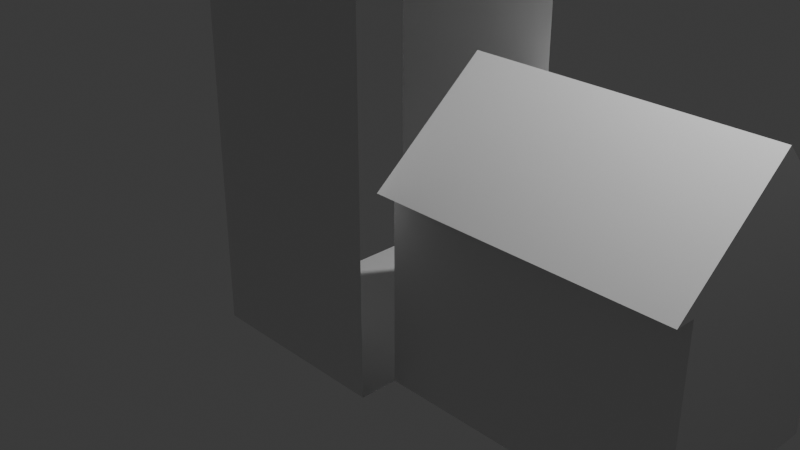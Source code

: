 # Source: dollhouse.blend  (saved by Blender 4.0.36; exported with 4.5.12 LTS)
import bpy
from mathutils import Matrix  # noqa: F401  (used for matrix-valued properties, if any)

bpy.ops.wm.read_factory_settings(use_empty=True)
scene = bpy.context.scene
scene.name = 'Scene'

# ---- collections
col_collection = bpy.data.collections.new('Collection'); scene.collection.children.link(col_collection)

# ---- materials (node trees are filled in below, after node groups)
mat_material = bpy.data.materials.new('Material')
mat_material.alpha_threshold = 0.0
mat_material.use_transparent_shadow = False
mat_material.roughness = 0.5
mat_material.line_color = (0.0, 0.0, 0.0, 1.0)

# ---- material node trees
mat_material.use_nodes = True; mat_material.node_tree.nodes.clear()
_N = mat_material.node_tree.nodes; _L = mat_material.node_tree.links
n0 = _N.new('ShaderNodeOutputMaterial'); n0.name = 'Material Output'; n0.location = (300, 300)
n1 = _N.new('ShaderNodeBsdfPrincipled'); n1.name = 'Principled BSDF'; n1.location = (10, 300)
n1.inputs[3].default_value = 1.45
_L.new(n1.outputs[0], n0.inputs[0])
n0.is_active_output = True

# ---- world
world_world = bpy.data.worlds.new('World'); scene.world = world_world
world_world.use_nodes = True; world_world.node_tree.nodes.clear()
_N = world_world.node_tree.nodes; _L = world_world.node_tree.links
n0 = _N.new('ShaderNodeOutputWorld'); n0.name = 'World Output'; n0.location = (300, 300)
n1 = _N.new('ShaderNodeBackground'); n1.name = 'Background'; n1.location = (10, 300)
n1.inputs[0].default_value = (0.05088, 0.05088, 0.05088, 1.0)
_L.new(n1.outputs[0], n0.inputs[0])
n0.is_active_output = True
world_world.color = (0.05088, 0.05088, 0.05088)
world_world.use_sun_shadow = False
world_world.sun_shadow_jitter_overblur = 0.0

# ---- cameras
cam_camera = bpy.data.cameras.new('Camera')
cam_camera.clip_end = 100.0
cam_camera.ortho_scale = 7.314

# ---- lights
light_light = bpy.data.lights.new('Light', 'POINT')
light_light.transmission_factor = 0.0
light_light.use_soft_falloff = False
light_light.energy = 1000.0
light_light.shadow_soft_size = 0.1
light_light.shadow_maximum_resolution = 0.006
light_light.use_absolute_resolution = True

# ---- meshes
me_cube = bpy.data.meshes.new('Cube')
me_cube.from_pydata([(1.0, 1.0, 3.0), (1.0, 1.0, -1.0), (1.0, -1.0, -1.0), (-1.0, 1.0, 3.0), (-1.0, 1.0, -1.0), (-1.0, -1.0, -1.0), (0.0, -1.576, 4.0), (1.2, -1.576, 3.0), (0.0, 1.0, 4.0), (1.2, 1.0, 3.0), (-1.2, 1.0, 3.0), (-1.2, -1.576, 3.0), (4.0, 1.0, -1.0), (4.0, -1.0, -1.0), (1.0, 1.0, 1.0), (1.0, -1.0, 1.0), (4.0, 1.0, 1.0), (4.0, -1.0, 1.0), (1.0, 0.0, 2.0), (4.0, -1.2, 1.0), (4.0, 0.0, 2.0), (1.0, -1.2, 1.0), (1.0, -1.4, 3.0), (1.0, -1.4, -1.0), (-1.0, -1.4, 3.0), (-1.0, -1.4, -1.0)], [], [(0, 3, 8), (5, 2, 23, 25), (4, 1, 2, 5), (4, 3, 0, 1), (8, 6, 11, 10), (7, 6, 8, 9), (8, 10, 3), (8, 0, 9), (20, 19, 17), (19, 20, 18, 21), (1, 2, 15, 14), (12, 1, 14, 16), (13, 12, 16, 17), (15, 21, 18), (14, 15, 18), (16, 14, 18, 20), (17, 16, 20), (19, 21, 15, 17), (2, 13, 17, 15), (13, 2, 1, 12), (23, 22, 24, 25)])
_uv = me_cube.uv_layers.new(name='UVMap')
_uv.uv.foreach_set('vector', [0.625, 0.5, 0.625, 0.25, 0.625, 0.5, 0.125, 0.75, 0.375, 0.75, 0.375, 0.75, 0.125, 0.75, 0.125, 0.5, 0.375, 0.5, 0.375, 0.75, 0.125, 0.75, 0.375, 0.25, 0.625, 0.25, 0.625, 0.5, 0.375, 0.5, 0.625, 0.5, 0.625, 0.75, 0.0, 0.0, 0.0, 0.0, 0.625, 0.75, 0.625, 0.75, 0.625, 0.5, 0.625, 0.5, 0.625, 0.5, 0.0, 0.0, 0.625, 0.25, 0.0, 0.0, 0.0, 0.0, 0.0, 0.0, 0.0, 0.0, 0.0, 0.0, 0.0, 0.0, 0.0, 0.0, 0.0, 0.0, 0.0, 0.0, 0.0, 0.0, 0.375, 0.5, 0.375, 0.75, 0.375, 0.75, 0.375, 0.5, 0.0, 0.0, 0.0, 0.0, 0.0, 0.0, 0.0, 0.0, 0.0, 0.0, 0.0, 0.0, 0.0, 0.0, 0.0, 0.0, 0.375, 0.75, 0.0, 0.0, 0.375, 0.5, 0.375, 0.5, 0.375, 0.75, 0.375, 0.5, 0.0, 0.0, 0.0, 0.0, 0.0, 0.0, 0.0, 0.0, 0.0, 0.0, 0.0, 0.0, 0.0, 0.0, 0.0, 0.0, 0.0, 0.0, 0.375, 0.75, 0.0, 0.0, 0.375, 0.75, 0.0, 0.0, 0.0, 0.0, 0.375, 0.75, 0.0, 0.0, 0.0, 0.0, 0.0, 0.0, 0.0, 0.0, 0.375, 0.75, 0.625, 0.75, 0.625, 1.0, 0.375, 1.0])
me_cube.materials.append(mat_material)
me_cube.use_mirror_vertex_groups = False
me_cube.update()

# ---- objects
ob_cube = bpy.data.objects.new('Cube', me_cube)
ob_light = bpy.data.objects.new('Light', light_light)
ob_camera = bpy.data.objects.new('Camera', cam_camera)

# ---- transforms, parenting, visibility, modifiers, constraints
ob_cube.location = (0.0, 0.0, 0.0)
ob_cube.lock_rotations_4d = False
ob_cube.empty_display_type = 'ARROWS'
ob_cube.lineart.crease_threshold = 0.0
ob_light.location = (4.076, 1.005, 5.904)
ob_light.rotation_euler = (0.6503, 0.05522, 1.866)
ob_light.lock_rotations_4d = False
ob_light.empty_display_type = 'ARROWS'
ob_light.color = (0.0, 0.0, 0.0, 0.0)
ob_light.lineart.crease_threshold = 0.0
ob_camera.location = (7.359, -6.926, 4.958)
ob_camera.rotation_euler = (1.109, 0.0, 0.8149)
ob_camera.lock_rotations_4d = False
ob_camera.empty_display_type = 'ARROWS'
ob_camera.color = (0.0, 0.0, 0.0, 0.0)
ob_camera.display_type = 'WIRE'
ob_camera.lineart.crease_threshold = 0.0

# ---- collection membership
col_collection.objects.link(ob_cube)
col_collection.objects.link(ob_light)
col_collection.objects.link(ob_camera)

# ---- scene / render settings (as saved in the file)
scene.camera = ob_camera
scene.frame_start = 1; scene.frame_end = 250; scene.frame_set(1)
scene.render.engine = 'BLENDER_EEVEE_NEXT'
scene.cycles.sampling_pattern = 'TABULATED_SOBOL'
bpy.context.view_layer.update()
